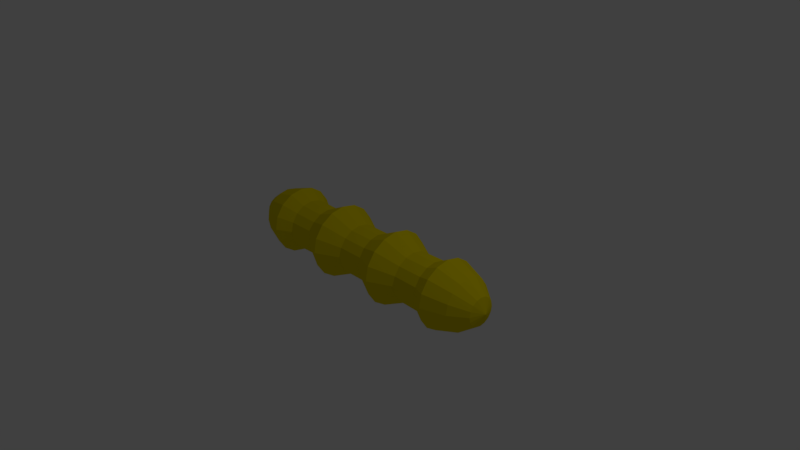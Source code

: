 # Source: Player_Shot.blend  (saved by Blender 2.79.0; exported with 4.5.12 LTS)
import bpy
from mathutils import Matrix  # noqa: F401  (used for matrix-valued properties, if any)

bpy.ops.wm.read_factory_settings(use_empty=True)
scene = bpy.context.scene
scene.name = 'Scene'

# ---- collections
col_collection_1 = bpy.data.collections.new('Collection 1'); scene.collection.children.link(col_collection_1)

# ---- materials (node trees are filled in below, after node groups)
mat_player_shot = bpy.data.materials.new('Player Shot')
mat_player_shot.alpha_threshold = 0.0
mat_player_shot.use_transparent_shadow = False
mat_player_shot.diffuse_color = (0.8, 0.6532, 0.0, 1.0)
mat_player_shot.roughness = 0.5
mat_player_shot.line_color = (0.0, 0.0, 0.0, 1.0)

# ---- material node trees

# ---- world
world_world = bpy.data.worlds.new('World'); scene.world = world_world
world_world.color = (0.05088, 0.05088, 0.05088)
world_world.use_sun_shadow = False
world_world.sun_shadow_jitter_overblur = 0.0
world_world.cycles.sampling_method = 'MANUAL'

# ---- cameras
cam_camera = bpy.data.cameras.new('Camera')
cam_camera.clip_end = 100.0
cam_camera.lens = 35.0
cam_camera.sensor_width = 32.0
cam_camera.sensor_height = 18.0
cam_camera.ortho_scale = 7.314
cam_camera.dof.focus_distance = 0.0
cam_camera.dof.aperture_fstop = 128.0

# ---- lights
light_lamp = bpy.data.lights.new('Lamp', 'POINT')
light_lamp.transmission_factor = 0.0
light_lamp.cutoff_distance = 30.0
light_lamp.energy = 100.0
light_lamp.shadow_buffer_clip_start = 1.001
light_lamp.shadow_soft_size = 0.1
light_lamp.shadow_maximum_resolution = 0.006
light_lamp.use_absolute_resolution = True

# ---- meshes
me_sphere = bpy.data.meshes.new('Sphere')
me_sphere.from_pydata([(-1.383, 0.4619, 8.766e-08), (-1.924, 0.1913, 1.175e-07), (-1.383, 0.4268, -0.1768), (-1.707, 0.3266, -0.1353), (-1.924, 0.1768, -0.07322), (-1.383, 0.3266, -0.3266), (-1.707, 0.25, -0.25), (-1.924, 0.1353, -0.1353), (-1.383, 0.1768, -0.4268), (-1.707, 0.1353, -0.3266), (-1.924, 0.07322, -0.1768), (-1.383, 1.788e-07, -0.4619), (-1.707, 2.086e-07, -0.3536), (-1.924, 2.012e-07, -0.1913), (-1.383, -0.1768, -0.4268), (-1.707, -0.1353, -0.3266), (-1.924, -0.07322, -0.1768), (-1.383, -0.3266, -0.3266), (-1.707, -0.25, -0.25), (-1.924, -0.1353, -0.1353), (-1.383, -0.4268, -0.1768), (-1.707, -0.3266, -0.1353), (-1.924, -0.1768, -0.07322), (-1.383, -0.4619, 2.367e-07), (-1.707, -0.3536, 2.367e-07), (-1.924, -0.1913, 1.771e-07), (-1.383, -0.4268, 0.1768), (-1.707, -0.3266, 0.1353), (-1.924, -0.1768, 0.07322), (-1.383, -0.3266, 0.3266), (-1.707, -0.25, 0.25), (-1.924, -0.1353, 0.1353), (-1.383, -0.1768, 0.4268), (-1.707, -0.1353, 0.3266), (-1.924, -0.07322, 0.1768), (-1.383, 4.321e-07, 0.4619), (-1.707, 4.172e-07, 0.3536), (-1.924, 3.427e-07, 0.1913), (-1.383, 0.1768, 0.4268), (-1.707, 0.1353, 0.3266), (-1.924, 0.07322, 0.1768), (-1.383, 0.3266, 0.3266), (-1.707, 0.25, 0.25), (-1.924, 0.1353, 0.1353), (-1.383, 0.4268, 0.1768), (-1.707, 0.3266, 0.1353), (-1.924, 0.1768, 0.07322), (-1.707, 0.3536, -1.21e-07), (-2.0, 2.486e-07, 8.766e-08), (1.707, 0.3536, 2.667e-07), (1.383, 0.4619, 2.816e-07), (1.924, 0.1768, -0.07322), (1.707, 0.3266, -0.1353), (1.383, 0.4268, -0.1768), (1.924, 0.1353, -0.1353), (1.707, 0.25, -0.25), (1.383, 0.3266, -0.3266), (1.924, 0.07322, -0.1768), (1.707, 0.1353, -0.3266), (1.383, 0.1768, -0.4268), (1.924, 3.526e-07, -0.1913), (1.707, 3.228e-07, -0.3536), (1.383, 2.93e-07, -0.4619), (1.924, -0.07322, -0.1768), (1.707, -0.1353, -0.3266), (1.383, -0.1768, -0.4268), (1.924, -0.1353, -0.1353), (1.707, -0.25, -0.25), (1.383, -0.3266, -0.3266), (1.924, -0.1768, -0.07322), (1.707, -0.3266, -0.1353), (1.383, -0.4268, -0.1768), (1.924, -0.1913, 2.965e-07), (1.707, -0.3536, 4.157e-07), (1.383, -0.4619, 4.306e-07), (1.924, -0.1768, 0.07322), (1.707, -0.3266, 0.1353), (1.383, -0.4268, 0.1768), (1.924, -0.1353, 0.1353), (1.707, -0.25, 0.25), (1.383, -0.3266, 0.3266), (1.924, -0.07322, 0.1768), (1.707, -0.1353, 0.3266), (1.383, -0.1768, 0.4268), (1.924, 4.122e-07, 0.1913), (1.707, 5.314e-07, 0.3536), (1.383, 5.463e-07, 0.4619), (1.924, 0.07322, 0.1768), (1.707, 0.1353, 0.3266), (1.383, 0.1768, 0.4268), (1.924, 0.1353, 0.1353), (1.707, 0.25, 0.25), (1.383, 0.3266, 0.3266), (1.924, 0.1768, 0.07322), (1.707, 0.3266, 0.1353), (1.383, 0.4268, 0.1768), (2.0, 2.872e-07, 2.965e-07), (1.924, 0.1913, 2.071e-07), (0.5, 0.3536, -0.3536), (-0.5, 0.3536, -0.3536), (-0.5, -0.1913, 0.4619), (0.5, -0.1913, 0.4619), (0.5, 0.4619, 0.1913), (-0.5, 0.4619, 0.1913), (0.5, -0.1913, -0.4619), (-0.5, -0.1913, -0.4619), (0.5, 0.4619, -0.1913), (-0.5, 0.4619, -0.1913), (-0.5, 0.5, -1.918e-07), (0.5, 0.5, -8.741e-08), (0.5, -0.3536, 0.3536), (-0.5, -0.3536, 0.3536), (-0.5, -0.4619, 0.1913), (0.5, -0.4619, 0.1913), (0.5, 2.644e-07, -0.5), (-0.5, 2.074e-07, -0.5), (-0.5, 0.1913, -0.4619), (0.5, 0.1913, -0.4619), (0.5, 0.3536, 0.3536), (-0.5, 0.3536, 0.3536), (0.5, 0.1913, 0.4619), (-0.5, 0.1913, 0.4619), (-0.5, 5.054e-07, 0.5), (0.5, 5.624e-07, 0.5), (0.5, -0.5, 4.043e-07), (-0.5, -0.5, 2.999e-07), (0.5, -0.4619, -0.1913), (-0.5, -0.4619, -0.1913), (-0.5, -0.3536, -0.3536), (0.5, -0.3536, -0.3536), (-1.176, 0.3209, -0.1329), (-0.8204, 0.3139, -0.13), (-0.8204, 0.2403, -0.2403), (-1.176, 0.2456, -0.2456), (-0.8204, 0.13, -0.3139), (-1.176, 0.1329, -0.3209), (-0.8204, 2.434e-07, -0.3398), (-1.176, 2.247e-07, -0.3473), (-0.8204, -0.13, -0.3139), (-1.176, -0.1329, -0.3209), (-0.8204, -0.2403, -0.2403), (-1.176, -0.2456, -0.2456), (-0.8204, -0.3139, -0.13), (-1.176, -0.3209, -0.1329), (-0.8204, -0.3398, 2.396e-07), (-1.176, -0.3473, 2.2e-07), (-0.8204, -0.3139, 0.13), (-1.176, -0.3209, 0.1329), (-0.8204, -0.2403, 0.2403), (-1.176, -0.2456, 0.2456), (-0.8204, -0.13, 0.3139), (-1.176, -0.1329, 0.3209), (-0.8204, 4.459e-07, 0.3398), (-1.176, 4.216e-07, 0.3473), (-0.8204, 0.13, 0.3139), (-1.176, 0.1329, 0.3209), (-0.8204, 0.2403, 0.2403), (-1.176, 0.2456, 0.2456), (-0.8204, 0.3139, 0.13), (-1.176, 0.3209, 0.1329), (-0.8204, 0.3398, -9.458e-08), (-1.176, 0.3473, 1.859e-08), (0.8204, 0.3139, -0.13), (1.176, 0.3209, -0.1329), (1.176, 0.2456, -0.2456), (0.8204, 0.2403, -0.2403), (1.176, 0.1329, -0.3209), (0.8204, 0.13, -0.3139), (1.176, 3.079e-07, -0.3473), (0.8204, 3.004e-07, -0.3398), (1.176, -0.1329, -0.3209), (0.8204, -0.13, -0.3139), (1.176, -0.2456, -0.2456), (0.8204, -0.2403, -0.2403), (1.176, -0.3209, -0.1329), (0.8204, -0.3139, -0.13), (1.176, -0.3473, 3.655e-07), (0.8204, -0.3398, 3.44e-07), (1.176, -0.3209, 0.1329), (0.8204, -0.3139, 0.13), (1.176, -0.2456, 0.2456), (0.8204, -0.2403, 0.2403), (1.176, -0.1329, 0.3209), (0.8204, -0.13, 0.3139), (1.176, 5.048e-07, 0.3473), (0.8204, 5.03e-07, 0.3398), (1.176, 0.1329, 0.3209), (0.8204, 0.13, 0.3139), (1.176, 0.2456, 0.2456), (0.8204, 0.2403, 0.2403), (1.176, 0.3209, 0.1329), (0.8204, 0.3139, 0.13), (1.176, 0.3473, 1.641e-07), (0.8204, 0.3398, 9.854e-09), (0.1796, 0.2403, -0.2403), (-0.1796, 0.2403, -0.2403), (-0.1796, -0.13, 0.3139), (0.1796, -0.13, 0.3139), (0.1796, 0.3139, 0.13), (-0.1796, 0.3139, 0.13), (0.1796, -0.13, -0.3139), (-0.1796, -0.13, -0.3139), (0.1796, 0.3139, -0.13), (-0.1796, 0.3139, -0.13), (-0.1796, 0.3398, -6.111e-08), (0.1796, 0.3398, -2.361e-08), (0.1796, -0.2403, 0.2403), (-0.1796, -0.2403, 0.2403), (-0.1796, -0.3139, 0.13), (0.1796, -0.3139, 0.13), (0.1796, 2.822e-07, -0.3398), (-0.1796, 2.617e-07, -0.3398), (-0.1796, 0.13, -0.3139), (0.1796, 0.13, -0.3139), (0.1796, 0.2403, 0.2403), (-0.1796, 0.2403, 0.2403), (0.1796, 0.13, 0.3139), (-0.1796, 0.13, 0.3139), (-0.1796, 4.642e-07, 0.3398), (0.1796, 4.847e-07, 0.3398), (0.1796, -0.3398, 3.106e-07), (-0.1796, -0.3398, 2.731e-07), (0.1796, -0.3139, -0.13), (-0.1796, -0.3139, -0.13), (-0.1796, -0.2403, -0.2403), (0.1796, -0.2403, -0.2403)], [], [(1, 47, 3, 4), (5, 133, 135, 8), (48, 1, 4), (47, 0, 2, 3), (131, 160, 108, 107), (48, 4, 7), (3, 2, 5, 6), (4, 3, 6, 7), (48, 7, 10), (6, 5, 8, 9), (7, 6, 9, 10), (134, 132, 99, 116), (10, 9, 12, 13), (136, 134, 116, 115), (48, 10, 13), (9, 8, 11, 12), (13, 12, 15, 16), (138, 136, 115, 105), (48, 13, 16), (12, 11, 14, 15), (48, 16, 19), (15, 14, 17, 18), (16, 15, 18, 19), (140, 138, 105, 128), (48, 19, 22), (18, 17, 20, 21), (19, 18, 21, 22), (142, 140, 128, 127), (22, 21, 24, 25), (144, 142, 127, 125), (48, 22, 25), (21, 20, 23, 24), (25, 24, 27, 28), (146, 144, 125, 112), (48, 25, 28), (24, 23, 26, 27), (48, 28, 31), (27, 26, 29, 30), (28, 27, 30, 31), (148, 146, 112, 111), (30, 29, 32, 33), (31, 30, 33, 34), (150, 148, 111, 100), (48, 31, 34), (34, 33, 36, 37), (152, 150, 100, 122), (48, 34, 37), (33, 32, 35, 36), (154, 152, 122, 121), (114, 117, 167, 169), (192, 50, 53, 163), (48, 37, 40), (36, 35, 38, 39), (123, 101, 183, 185), (213, 194, 98, 117), (37, 36, 39, 40), (48, 40, 43), (39, 38, 41, 42), (182, 83, 86, 184), (126, 129, 173, 175), (40, 39, 42, 43), (156, 154, 121, 119), (190, 95, 50, 192), (110, 113, 179, 181), (170, 65, 68, 172), (164, 56, 59, 166), (43, 42, 45, 46), (158, 156, 119, 103), (178, 77, 80, 180), (166, 59, 62, 168), (48, 43, 46), (42, 41, 44, 45), (46, 45, 47, 1), (160, 158, 103, 108), (188, 92, 95, 190), (184, 86, 89, 186), (48, 46, 1), (45, 44, 0, 47), (176, 74, 77, 178), (172, 68, 71, 174), (49, 97, 51, 52), (50, 49, 52, 53), (97, 96, 51), (106, 109, 193, 162), (53, 52, 55, 56), (51, 96, 54), (98, 106, 162, 165), (52, 51, 54, 55), (117, 98, 165, 167), (55, 54, 57, 58), (56, 55, 58, 59), (54, 96, 57), (168, 62, 65, 170), (58, 57, 60, 61), (59, 58, 61, 62), (57, 96, 60), (62, 61, 64, 65), (60, 96, 63), (104, 114, 169, 171), (61, 60, 63, 64), (65, 64, 67, 68), (63, 96, 66), (129, 104, 171, 173), (64, 63, 66, 67), (174, 71, 74, 176), (67, 66, 69, 70), (68, 67, 70, 71), (66, 96, 69), (70, 69, 72, 73), (71, 70, 73, 74), (69, 96, 72), (124, 126, 175, 177), (74, 73, 76, 77), (72, 96, 75), (113, 124, 177, 179), (73, 72, 75, 76), (75, 96, 78), (180, 80, 83, 182), (76, 75, 78, 79), (77, 76, 79, 80), (101, 110, 181, 183), (79, 78, 81, 82), (80, 79, 82, 83), (78, 96, 81), (83, 82, 85, 86), (81, 96, 84), (120, 123, 185, 187), (82, 81, 84, 85), (86, 85, 88, 89), (84, 96, 87), (186, 89, 92, 188), (85, 84, 87, 88), (118, 120, 187, 189), (88, 87, 90, 91), (89, 88, 91, 92), (87, 96, 90), (102, 118, 189, 191), (91, 90, 93, 94), (92, 91, 94, 95), (90, 96, 93), (95, 94, 49, 50), (93, 96, 97), (109, 102, 191, 193), (94, 93, 97, 49), (20, 143, 145, 23), (127, 128, 224, 223), (23, 145, 147, 26), (222, 225, 129, 126), (125, 127, 223, 221), (38, 155, 157, 41), (220, 222, 126, 124), (121, 122, 218, 217), (41, 157, 159, 44), (216, 219, 123, 120), (119, 121, 217, 215), (11, 137, 139, 14), (214, 216, 120, 118), (115, 116, 212, 211), (29, 149, 151, 32), (112, 125, 221, 208), (111, 112, 208, 207), (132, 131, 107, 99), (206, 209, 113, 110), (107, 108, 204, 203), (14, 139, 141, 17), (200, 210, 114, 104), (128, 105, 201, 224), (26, 147, 149, 29), (209, 220, 124, 113), (210, 213, 117, 114), (44, 159, 161, 0), (198, 214, 118, 102), (108, 103, 199, 204), (17, 141, 143, 20), (202, 205, 109, 106), (105, 115, 211, 201), (35, 153, 155, 38), (197, 206, 110, 101), (122, 100, 196, 218), (163, 53, 56, 164), (225, 200, 104, 129), (103, 119, 215, 199), (32, 151, 153, 35), (219, 197, 101, 123), (205, 198, 102, 109), (0, 161, 130, 2), (194, 202, 106, 98), (116, 99, 195, 212), (8, 135, 137, 11), (100, 111, 207, 196), (99, 107, 203, 195), (131, 132, 133, 130), (135, 133, 132, 134), (137, 135, 134, 136), (136, 138, 139, 137), (141, 139, 138, 140), (143, 141, 140, 142), (142, 144, 145, 143), (144, 146, 147, 145), (149, 147, 146, 148), (151, 149, 148, 150), (150, 152, 153, 151), (152, 154, 155, 153), (157, 155, 154, 156), (159, 157, 156, 158), (158, 160, 161, 159), (160, 131, 130, 161), (163, 164, 165, 162), (167, 165, 164, 166), (169, 167, 166, 168), (168, 170, 171, 169), (173, 171, 170, 172), (175, 173, 172, 174), (174, 176, 177, 175), (176, 178, 179, 177), (181, 179, 178, 180), (183, 181, 180, 182), (182, 184, 185, 183), (184, 186, 187, 185), (189, 187, 186, 188), (191, 189, 188, 190), (190, 192, 193, 191), (192, 163, 162, 193), (225, 222, 223, 224), (222, 220, 221, 223), (219, 216, 217, 218), (216, 214, 215, 217), (213, 210, 211, 212), (209, 206, 207, 208), (205, 202, 203, 204), (210, 200, 201, 211), (220, 209, 208, 221), (214, 198, 199, 215), (200, 225, 224, 201), (197, 219, 218, 196), (198, 205, 204, 199), (206, 197, 196, 207), (202, 194, 195, 203), (194, 213, 212, 195), (2, 130, 133, 5)])
me_sphere.materials.append(mat_player_shot)
me_sphere.use_remesh_preserve_volume = False
me_sphere.use_remesh_preserve_attributes = False
me_sphere.use_mirror_vertex_groups = False
me_sphere.update()

# ---- objects
ob_player_shot = bpy.data.objects.new('Player Shot', me_sphere)
ob_lamp = bpy.data.objects.new('Lamp', light_lamp)
ob_camera = bpy.data.objects.new('Camera', cam_camera)

# ---- transforms, parenting, visibility, modifiers, constraints
ob_player_shot.location = (0.0, 0.0, 0.0)
ob_player_shot.lineart.crease_threshold = 0.0
ob_lamp.location = (4.076, 1.005, 5.904)
ob_lamp.rotation_euler = (0.6503, 0.05522, 1.866)
ob_lamp.lock_rotations_4d = False
ob_lamp.empty_display_type = 'ARROWS'
ob_lamp.color = (0.0, 0.0, 0.0, 0.0)
ob_lamp.lineart.crease_threshold = 0.0
ob_camera.location = (7.481, -6.508, 5.344)
ob_camera.rotation_euler = (1.109, 0.0, 0.8149)
ob_camera.lock_rotations_4d = False
ob_camera.empty_display_type = 'ARROWS'
ob_camera.color = (0.0, 0.0, 0.0, 0.0)
ob_camera.display_type = 'WIRE'
ob_camera.lineart.crease_threshold = 0.0

# ---- collection membership
col_collection_1.objects.link(ob_player_shot)
col_collection_1.objects.link(ob_lamp)
col_collection_1.objects.link(ob_camera)

# ---- scene / render settings (as saved in the file)
scene.camera = ob_camera
scene.frame_start = 1; scene.frame_end = 250; scene.frame_set(1)
scene.render.engine = 'BLENDER_EEVEE_NEXT'
scene.render.resolution_percentage = 50
scene.render.dither_intensity = 0.0
scene.cycles.use_denoising = False
scene.cycles.samples = 128
scene.cycles.sampling_pattern = 'TABULATED_SOBOL'
scene.cycles.use_adaptive_sampling = False
scene.cycles.use_light_tree = False
scene.cycles.blur_glossy = 0.0
scene.cycles.sample_clamp_indirect = 0.0
scene.view_settings.view_transform = 'Standard'
bpy.context.view_layer.update()
